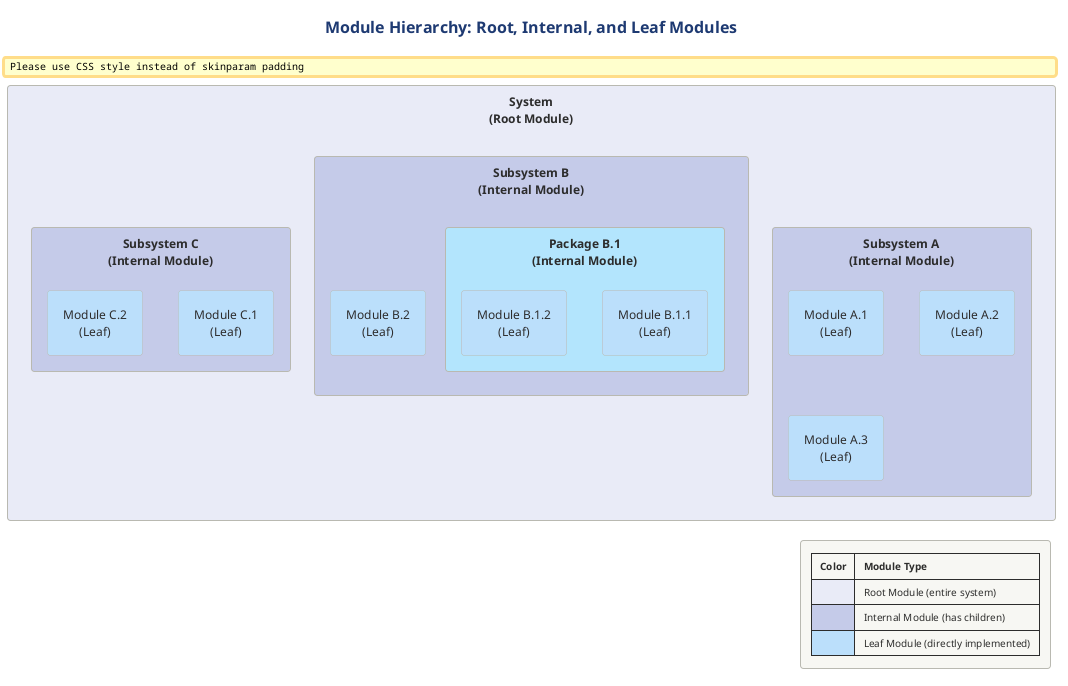

The diagram above was rendered by PlantUML. Its source (embedded in the PNG):
@startuml 01-module-hierarchy
!include ../../../../../../tooling/styles/plantuml/structural/component-diagram-style.iuml

skinparam padding 6

title Module Hierarchy: Root, Internal, and Leaf Modules

rectangle "**System**\n(Root Module)" as root #E8EAF6 {

  rectangle "**Subsystem A**\n(Internal Module)" as subA #C5CAE9 {
    rectangle "Module A.1\n(Leaf)" as a1 #BBDEFB
    rectangle "Module A.2\n(Leaf)" as a2 #BBDEFB
    rectangle "Module A.3\n(Leaf)" as a3 #BBDEFB
  }

  rectangle "**Subsystem B**\n(Internal Module)" as subB #C5CAE9 {

    rectangle "**Package B.1**\n(Internal Module)" as b1 #B3E5FC {
      rectangle "Module B.1.1\n(Leaf)" as b11 #BBDEFB
      rectangle "Module B.1.2\n(Leaf)" as b12 #BBDEFB
    }

    rectangle "Module B.2\n(Leaf)" as b2 #BBDEFB
  }

  rectangle "**Subsystem C**\n(Internal Module)" as subC #C5CAE9 {
    rectangle "Module C.1\n(Leaf)" as c1 #BBDEFB
    rectangle "Module C.2\n(Leaf)" as c2 #BBDEFB
  }
}

legend right
  |= Color |= Module Type |
  | <#E8EAF6> | Root Module (entire system) |
  | <#C5CAE9> | Internal Module (has children) |
  | <#BBDEFB> | Leaf Module (directly implemented) |
end legend

@enduml